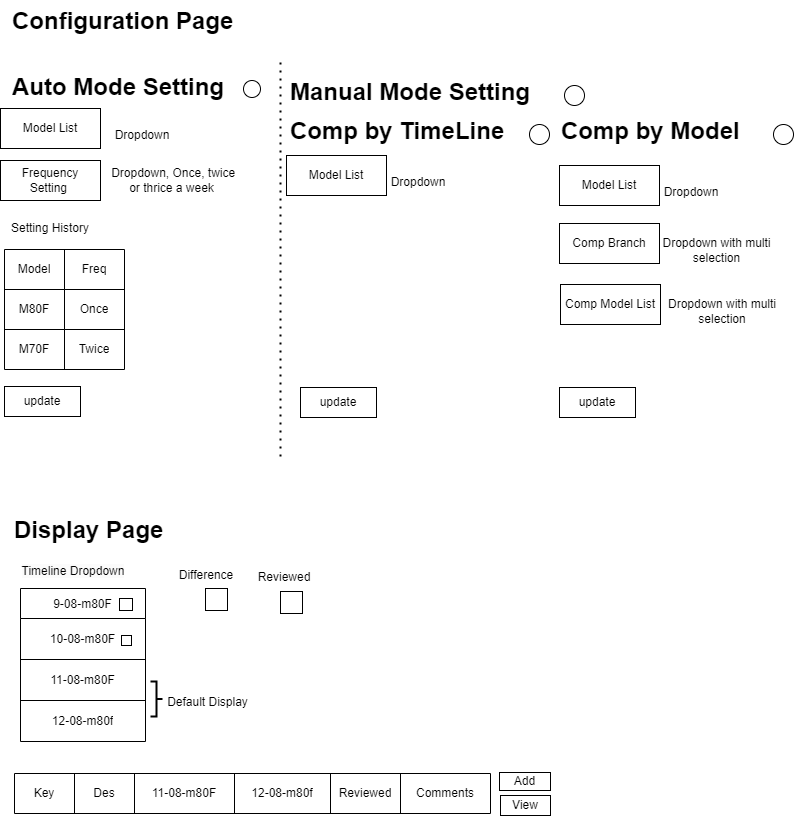

The diagram above was exported from draw.io. Its source (the exported page's mxGraphModel, read from the mxfile embedded in the PNG):
<mxGraphModel dx="1032" dy="557" grid="1" gridSize="10" guides="1" tooltips="1" connect="1" arrows="1" fold="1" page="1" pageScale="1" pageWidth="850" pageHeight="1100" math="0" shadow="0">
  <root>
    <mxCell id="0" />
    <mxCell id="1" parent="0" />
    <mxCell id="FJNBWTL5Yf2mBS8cz_3I-1" value="&lt;h1 style=&quot;margin-top: 0px;&quot;&gt;&lt;span style=&quot;background-color: initial;&quot;&gt;Auto Mode Setting&lt;/span&gt;&lt;br&gt;&lt;/h1&gt;" style="text;html=1;whiteSpace=wrap;overflow=hidden;rounded=0;fontStyle=1" vertex="1" parent="1">
      <mxGeometry x="10" y="76" width="220" height="50" as="geometry" />
    </mxCell>
    <mxCell id="FJNBWTL5Yf2mBS8cz_3I-2" value="Model List" style="rounded=0;whiteSpace=wrap;html=1;" vertex="1" parent="1">
      <mxGeometry y="118" width="100" height="40" as="geometry" />
    </mxCell>
    <mxCell id="FJNBWTL5Yf2mBS8cz_3I-3" value="Dropdown" style="text;html=1;align=center;verticalAlign=middle;whiteSpace=wrap;rounded=0;" vertex="1" parent="1">
      <mxGeometry x="94" y="130" width="96" height="30" as="geometry" />
    </mxCell>
    <mxCell id="FJNBWTL5Yf2mBS8cz_3I-4" value="Frequency Setting&amp;nbsp;" style="rounded=0;whiteSpace=wrap;html=1;" vertex="1" parent="1">
      <mxGeometry y="170" width="100" height="40" as="geometry" />
    </mxCell>
    <mxCell id="FJNBWTL5Yf2mBS8cz_3I-5" value="&amp;nbsp;Dropdown, Once, twice or thrice a week" style="text;html=1;align=center;verticalAlign=middle;whiteSpace=wrap;rounded=0;" vertex="1" parent="1">
      <mxGeometry x="103" y="175" width="137" height="30" as="geometry" />
    </mxCell>
    <mxCell id="FJNBWTL5Yf2mBS8cz_3I-105" value="" style="shape=table;startSize=0;container=1;collapsible=0;childLayout=tableLayout;" vertex="1" parent="1">
      <mxGeometry x="4" y="259" width="120" height="120" as="geometry" />
    </mxCell>
    <mxCell id="FJNBWTL5Yf2mBS8cz_3I-106" value="" style="shape=tableRow;horizontal=0;startSize=0;swimlaneHead=0;swimlaneBody=0;strokeColor=inherit;top=0;left=0;bottom=0;right=0;collapsible=0;dropTarget=0;fillColor=none;points=[[0,0.5],[1,0.5]];portConstraint=eastwest;" vertex="1" parent="FJNBWTL5Yf2mBS8cz_3I-105">
      <mxGeometry width="120" height="40" as="geometry" />
    </mxCell>
    <mxCell id="FJNBWTL5Yf2mBS8cz_3I-107" value="Model" style="shape=partialRectangle;html=1;whiteSpace=wrap;connectable=0;strokeColor=inherit;overflow=hidden;fillColor=none;top=0;left=0;bottom=0;right=0;pointerEvents=1;" vertex="1" parent="FJNBWTL5Yf2mBS8cz_3I-106">
      <mxGeometry width="60" height="40" as="geometry">
        <mxRectangle width="60" height="40" as="alternateBounds" />
      </mxGeometry>
    </mxCell>
    <mxCell id="FJNBWTL5Yf2mBS8cz_3I-108" value="Freq" style="shape=partialRectangle;html=1;whiteSpace=wrap;connectable=0;strokeColor=inherit;overflow=hidden;fillColor=none;top=0;left=0;bottom=0;right=0;pointerEvents=1;" vertex="1" parent="FJNBWTL5Yf2mBS8cz_3I-106">
      <mxGeometry x="60" width="60" height="40" as="geometry">
        <mxRectangle width="60" height="40" as="alternateBounds" />
      </mxGeometry>
    </mxCell>
    <mxCell id="FJNBWTL5Yf2mBS8cz_3I-109" value="" style="shape=tableRow;horizontal=0;startSize=0;swimlaneHead=0;swimlaneBody=0;strokeColor=inherit;top=0;left=0;bottom=0;right=0;collapsible=0;dropTarget=0;fillColor=none;points=[[0,0.5],[1,0.5]];portConstraint=eastwest;" vertex="1" parent="FJNBWTL5Yf2mBS8cz_3I-105">
      <mxGeometry y="40" width="120" height="40" as="geometry" />
    </mxCell>
    <mxCell id="FJNBWTL5Yf2mBS8cz_3I-110" value="M80F" style="shape=partialRectangle;html=1;whiteSpace=wrap;connectable=0;strokeColor=inherit;overflow=hidden;fillColor=none;top=0;left=0;bottom=0;right=0;pointerEvents=1;" vertex="1" parent="FJNBWTL5Yf2mBS8cz_3I-109">
      <mxGeometry width="60" height="40" as="geometry">
        <mxRectangle width="60" height="40" as="alternateBounds" />
      </mxGeometry>
    </mxCell>
    <mxCell id="FJNBWTL5Yf2mBS8cz_3I-111" value="Once" style="shape=partialRectangle;html=1;whiteSpace=wrap;connectable=0;strokeColor=inherit;overflow=hidden;fillColor=none;top=0;left=0;bottom=0;right=0;pointerEvents=1;" vertex="1" parent="FJNBWTL5Yf2mBS8cz_3I-109">
      <mxGeometry x="60" width="60" height="40" as="geometry">
        <mxRectangle width="60" height="40" as="alternateBounds" />
      </mxGeometry>
    </mxCell>
    <mxCell id="FJNBWTL5Yf2mBS8cz_3I-112" value="" style="shape=tableRow;horizontal=0;startSize=0;swimlaneHead=0;swimlaneBody=0;strokeColor=inherit;top=0;left=0;bottom=0;right=0;collapsible=0;dropTarget=0;fillColor=none;points=[[0,0.5],[1,0.5]];portConstraint=eastwest;" vertex="1" parent="FJNBWTL5Yf2mBS8cz_3I-105">
      <mxGeometry y="80" width="120" height="40" as="geometry" />
    </mxCell>
    <mxCell id="FJNBWTL5Yf2mBS8cz_3I-113" value="M70F" style="shape=partialRectangle;html=1;whiteSpace=wrap;connectable=0;strokeColor=inherit;overflow=hidden;fillColor=none;top=0;left=0;bottom=0;right=0;pointerEvents=1;" vertex="1" parent="FJNBWTL5Yf2mBS8cz_3I-112">
      <mxGeometry width="60" height="40" as="geometry">
        <mxRectangle width="60" height="40" as="alternateBounds" />
      </mxGeometry>
    </mxCell>
    <mxCell id="FJNBWTL5Yf2mBS8cz_3I-114" value="Twice" style="shape=partialRectangle;html=1;whiteSpace=wrap;connectable=0;strokeColor=inherit;overflow=hidden;fillColor=none;top=0;left=0;bottom=0;right=0;pointerEvents=1;" vertex="1" parent="FJNBWTL5Yf2mBS8cz_3I-112">
      <mxGeometry x="60" width="60" height="40" as="geometry">
        <mxRectangle width="60" height="40" as="alternateBounds" />
      </mxGeometry>
    </mxCell>
    <mxCell id="FJNBWTL5Yf2mBS8cz_3I-115" value="Setting History" style="text;html=1;align=center;verticalAlign=middle;whiteSpace=wrap;rounded=0;" vertex="1" parent="1">
      <mxGeometry y="223" width="100" height="30" as="geometry" />
    </mxCell>
    <mxCell id="FJNBWTL5Yf2mBS8cz_3I-118" value="update" style="rounded=0;whiteSpace=wrap;html=1;" vertex="1" parent="1">
      <mxGeometry x="4" y="396" width="76" height="30" as="geometry" />
    </mxCell>
    <mxCell id="FJNBWTL5Yf2mBS8cz_3I-119" value="" style="ellipse;whiteSpace=wrap;html=1;" vertex="1" parent="1">
      <mxGeometry x="243" y="90" width="17" height="17" as="geometry" />
    </mxCell>
    <mxCell id="FJNBWTL5Yf2mBS8cz_3I-121" value="" style="endArrow=none;dashed=1;html=1;dashPattern=1 3;strokeWidth=2;rounded=0;" edge="1" parent="1">
      <mxGeometry width="50" height="50" relative="1" as="geometry">
        <mxPoint x="280" y="466" as="sourcePoint" />
        <mxPoint x="280" y="66" as="targetPoint" />
        <Array as="points">
          <mxPoint x="280" y="266" />
        </Array>
      </mxGeometry>
    </mxCell>
    <mxCell id="FJNBWTL5Yf2mBS8cz_3I-122" value="&lt;h1 style=&quot;margin-top: 0px;&quot;&gt;&lt;span style=&quot;background-color: initial;&quot;&gt;Manual Mode Setting&lt;/span&gt;&lt;br&gt;&lt;/h1&gt;" style="text;html=1;whiteSpace=wrap;overflow=hidden;rounded=0;fontStyle=1" vertex="1" parent="1">
      <mxGeometry x="288" y="81" width="272" height="50" as="geometry" />
    </mxCell>
    <mxCell id="FJNBWTL5Yf2mBS8cz_3I-123" value="" style="ellipse;whiteSpace=wrap;html=1;" vertex="1" parent="1">
      <mxGeometry x="564" y="95" width="20" height="20" as="geometry" />
    </mxCell>
    <mxCell id="FJNBWTL5Yf2mBS8cz_3I-124" value="&lt;h1 style=&quot;margin-top: 0px;&quot;&gt;&lt;span style=&quot;background-color: initial;&quot;&gt;Comp by TimeLine&lt;/span&gt;&lt;br&gt;&lt;/h1&gt;" style="text;html=1;whiteSpace=wrap;overflow=hidden;rounded=0;fontStyle=1" vertex="1" parent="1">
      <mxGeometry x="288" y="120" width="230" height="50" as="geometry" />
    </mxCell>
    <mxCell id="FJNBWTL5Yf2mBS8cz_3I-125" value="" style="ellipse;whiteSpace=wrap;html=1;" vertex="1" parent="1">
      <mxGeometry x="529" y="134" width="20" height="20" as="geometry" />
    </mxCell>
    <mxCell id="FJNBWTL5Yf2mBS8cz_3I-126" value="&lt;h1 style=&quot;margin-top: 0px;&quot;&gt;&lt;span style=&quot;background-color: initial;&quot;&gt;Comp by Model&lt;/span&gt;&lt;br&gt;&lt;/h1&gt;" style="text;html=1;whiteSpace=wrap;overflow=hidden;rounded=0;fontStyle=1" vertex="1" parent="1">
      <mxGeometry x="559" y="120" width="230" height="50" as="geometry" />
    </mxCell>
    <mxCell id="FJNBWTL5Yf2mBS8cz_3I-127" value="" style="ellipse;whiteSpace=wrap;html=1;" vertex="1" parent="1">
      <mxGeometry x="773" y="134" width="20" height="20" as="geometry" />
    </mxCell>
    <mxCell id="FJNBWTL5Yf2mBS8cz_3I-129" value="Model List" style="rounded=0;whiteSpace=wrap;html=1;" vertex="1" parent="1">
      <mxGeometry x="286" y="165" width="100" height="40" as="geometry" />
    </mxCell>
    <mxCell id="FJNBWTL5Yf2mBS8cz_3I-130" value="Dropdown" style="text;html=1;align=center;verticalAlign=middle;whiteSpace=wrap;rounded=0;" vertex="1" parent="1">
      <mxGeometry x="370" y="177" width="96" height="30" as="geometry" />
    </mxCell>
    <mxCell id="FJNBWTL5Yf2mBS8cz_3I-131" value="Model List" style="rounded=0;whiteSpace=wrap;html=1;" vertex="1" parent="1">
      <mxGeometry x="559" y="175" width="100" height="40" as="geometry" />
    </mxCell>
    <mxCell id="FJNBWTL5Yf2mBS8cz_3I-132" value="Dropdown" style="text;html=1;align=center;verticalAlign=middle;whiteSpace=wrap;rounded=0;" vertex="1" parent="1">
      <mxGeometry x="643" y="187" width="96" height="30" as="geometry" />
    </mxCell>
    <mxCell id="FJNBWTL5Yf2mBS8cz_3I-133" value="Comp Branch" style="rounded=0;whiteSpace=wrap;html=1;" vertex="1" parent="1">
      <mxGeometry x="559" y="233" width="100" height="40" as="geometry" />
    </mxCell>
    <mxCell id="FJNBWTL5Yf2mBS8cz_3I-134" value="Dropdown with multi selection" style="text;html=1;align=center;verticalAlign=middle;whiteSpace=wrap;rounded=0;" vertex="1" parent="1">
      <mxGeometry x="643" y="245" width="147" height="30" as="geometry" />
    </mxCell>
    <mxCell id="FJNBWTL5Yf2mBS8cz_3I-135" value="Comp Model List" style="rounded=0;whiteSpace=wrap;html=1;" vertex="1" parent="1">
      <mxGeometry x="560" y="294" width="100" height="40" as="geometry" />
    </mxCell>
    <mxCell id="FJNBWTL5Yf2mBS8cz_3I-136" value="Dropdown with multi selection" style="text;html=1;align=center;verticalAlign=middle;whiteSpace=wrap;rounded=0;" vertex="1" parent="1">
      <mxGeometry x="644" y="306" width="156" height="30" as="geometry" />
    </mxCell>
    <mxCell id="FJNBWTL5Yf2mBS8cz_3I-137" value="update" style="rounded=0;whiteSpace=wrap;html=1;" vertex="1" parent="1">
      <mxGeometry x="300" y="397" width="76" height="30" as="geometry" />
    </mxCell>
    <mxCell id="FJNBWTL5Yf2mBS8cz_3I-138" value="update" style="rounded=0;whiteSpace=wrap;html=1;" vertex="1" parent="1">
      <mxGeometry x="559" y="397" width="76" height="30" as="geometry" />
    </mxCell>
    <mxCell id="FJNBWTL5Yf2mBS8cz_3I-143" value="&lt;h1 style=&quot;margin-top: 0px;&quot;&gt;Configuration Page&lt;/h1&gt;" style="text;html=1;whiteSpace=wrap;overflow=hidden;rounded=0;" vertex="1" parent="1">
      <mxGeometry x="10" y="10" width="233" height="50" as="geometry" />
    </mxCell>
    <mxCell id="FJNBWTL5Yf2mBS8cz_3I-144" value="&lt;h1 style=&quot;margin-top: 0px;&quot;&gt;Display Page&lt;/h1&gt;" style="text;html=1;whiteSpace=wrap;overflow=hidden;rounded=0;" vertex="1" parent="1">
      <mxGeometry x="12" y="519" width="233" height="50" as="geometry" />
    </mxCell>
    <mxCell id="FJNBWTL5Yf2mBS8cz_3I-165" value="9-08-m80F" style="shape=table;startSize=30;container=1;collapsible=0;childLayout=tableLayout;" vertex="1" parent="1">
      <mxGeometry x="20" y="598" width="125" height="153" as="geometry" />
    </mxCell>
    <mxCell id="FJNBWTL5Yf2mBS8cz_3I-166" value="" style="shape=tableRow;horizontal=0;startSize=0;swimlaneHead=0;swimlaneBody=0;strokeColor=inherit;top=0;left=0;bottom=0;right=0;collapsible=0;dropTarget=0;fillColor=none;points=[[0,0.5],[1,0.5]];portConstraint=eastwest;" vertex="1" parent="FJNBWTL5Yf2mBS8cz_3I-165">
      <mxGeometry y="30" width="125" height="41" as="geometry" />
    </mxCell>
    <mxCell id="FJNBWTL5Yf2mBS8cz_3I-167" value="10-08-m80F" style="shape=partialRectangle;html=1;whiteSpace=wrap;connectable=0;strokeColor=inherit;overflow=hidden;fillColor=none;top=0;left=0;bottom=0;right=0;pointerEvents=1;" vertex="1" parent="FJNBWTL5Yf2mBS8cz_3I-166">
      <mxGeometry width="125" height="41" as="geometry">
        <mxRectangle width="125" height="41" as="alternateBounds" />
      </mxGeometry>
    </mxCell>
    <mxCell id="FJNBWTL5Yf2mBS8cz_3I-168" value="" style="shape=tableRow;horizontal=0;startSize=0;swimlaneHead=0;swimlaneBody=0;strokeColor=inherit;top=0;left=0;bottom=0;right=0;collapsible=0;dropTarget=0;fillColor=none;points=[[0,0.5],[1,0.5]];portConstraint=eastwest;" vertex="1" parent="FJNBWTL5Yf2mBS8cz_3I-165">
      <mxGeometry y="71" width="125" height="41" as="geometry" />
    </mxCell>
    <mxCell id="FJNBWTL5Yf2mBS8cz_3I-169" value="11-08-m80F" style="shape=partialRectangle;html=1;whiteSpace=wrap;connectable=0;strokeColor=inherit;overflow=hidden;fillColor=none;top=0;left=0;bottom=0;right=0;pointerEvents=1;" vertex="1" parent="FJNBWTL5Yf2mBS8cz_3I-168">
      <mxGeometry width="125" height="41" as="geometry">
        <mxRectangle width="125" height="41" as="alternateBounds" />
      </mxGeometry>
    </mxCell>
    <mxCell id="FJNBWTL5Yf2mBS8cz_3I-170" value="" style="shape=tableRow;horizontal=0;startSize=0;swimlaneHead=0;swimlaneBody=0;strokeColor=inherit;top=0;left=0;bottom=0;right=0;collapsible=0;dropTarget=0;fillColor=none;points=[[0,0.5],[1,0.5]];portConstraint=eastwest;" vertex="1" parent="FJNBWTL5Yf2mBS8cz_3I-165">
      <mxGeometry y="112" width="125" height="41" as="geometry" />
    </mxCell>
    <mxCell id="FJNBWTL5Yf2mBS8cz_3I-171" value="12-08-m80f" style="shape=partialRectangle;html=1;whiteSpace=wrap;connectable=0;strokeColor=inherit;overflow=hidden;fillColor=none;top=0;left=0;bottom=0;right=0;pointerEvents=1;" vertex="1" parent="FJNBWTL5Yf2mBS8cz_3I-170">
      <mxGeometry width="125" height="41" as="geometry">
        <mxRectangle width="125" height="41" as="alternateBounds" />
      </mxGeometry>
    </mxCell>
    <mxCell id="FJNBWTL5Yf2mBS8cz_3I-174" value="&#10;&lt;span style=&quot;color: rgb(0, 0, 0); font-family: Helvetica; font-size: 12px; font-style: normal; font-variant-ligatures: normal; font-variant-caps: normal; font-weight: 400; letter-spacing: normal; orphans: 2; text-align: center; text-indent: 0px; text-transform: none; widows: 2; word-spacing: 0px; -webkit-text-stroke-width: 0px; white-space: nowrap; background-color: rgb(251, 251, 251); text-decoration-thickness: initial; text-decoration-style: initial; text-decoration-color: initial; display: inline !important; float: none;&quot;&gt;Timeline Dropdown&lt;/span&gt;&#10;&#10;" style="text;html=1;align=center;verticalAlign=middle;whiteSpace=wrap;rounded=0;" vertex="1" parent="1">
      <mxGeometry x="8" y="570" width="130" height="35" as="geometry" />
    </mxCell>
    <mxCell id="FJNBWTL5Yf2mBS8cz_3I-176" value="" style="strokeWidth=2;html=1;shape=mxgraph.flowchart.annotation_2;align=left;labelPosition=right;pointerEvents=1;rotation=-180;" vertex="1" parent="1">
      <mxGeometry x="150" y="691" width="12" height="35" as="geometry" />
    </mxCell>
    <mxCell id="FJNBWTL5Yf2mBS8cz_3I-177" value="Default Display" style="text;html=1;align=center;verticalAlign=middle;whiteSpace=wrap;rounded=0;" vertex="1" parent="1">
      <mxGeometry x="165" y="697" width="85" height="30" as="geometry" />
    </mxCell>
    <mxCell id="FJNBWTL5Yf2mBS8cz_3I-178" value="" style="rounded=0;whiteSpace=wrap;html=1;" vertex="1" parent="1">
      <mxGeometry x="119" y="608" width="13" height="12" as="geometry" />
    </mxCell>
    <mxCell id="FJNBWTL5Yf2mBS8cz_3I-179" value="" style="rounded=0;whiteSpace=wrap;html=1;" vertex="1" parent="1">
      <mxGeometry x="121" y="645" width="10" height="10" as="geometry" />
    </mxCell>
    <mxCell id="FJNBWTL5Yf2mBS8cz_3I-181" value="" style="shape=table;startSize=0;container=1;collapsible=0;childLayout=tableLayout;" vertex="1" parent="1">
      <mxGeometry x="14" y="783" width="476" height="40" as="geometry" />
    </mxCell>
    <mxCell id="FJNBWTL5Yf2mBS8cz_3I-182" value="" style="shape=tableRow;horizontal=0;startSize=0;swimlaneHead=0;swimlaneBody=0;strokeColor=inherit;top=0;left=0;bottom=0;right=0;collapsible=0;dropTarget=0;fillColor=none;points=[[0,0.5],[1,0.5]];portConstraint=eastwest;" vertex="1" parent="FJNBWTL5Yf2mBS8cz_3I-181">
      <mxGeometry width="476" height="40" as="geometry" />
    </mxCell>
    <mxCell id="FJNBWTL5Yf2mBS8cz_3I-183" value="Key" style="shape=partialRectangle;html=1;whiteSpace=wrap;connectable=0;strokeColor=inherit;overflow=hidden;fillColor=none;top=0;left=0;bottom=0;right=0;pointerEvents=1;" vertex="1" parent="FJNBWTL5Yf2mBS8cz_3I-182">
      <mxGeometry width="60" height="40" as="geometry">
        <mxRectangle width="60" height="40" as="alternateBounds" />
      </mxGeometry>
    </mxCell>
    <mxCell id="FJNBWTL5Yf2mBS8cz_3I-184" value="Des" style="shape=partialRectangle;html=1;whiteSpace=wrap;connectable=0;strokeColor=inherit;overflow=hidden;fillColor=none;top=0;left=0;bottom=0;right=0;pointerEvents=1;" vertex="1" parent="FJNBWTL5Yf2mBS8cz_3I-182">
      <mxGeometry x="60" width="60" height="40" as="geometry">
        <mxRectangle width="60" height="40" as="alternateBounds" />
      </mxGeometry>
    </mxCell>
    <mxCell id="FJNBWTL5Yf2mBS8cz_3I-185" value="11-08-m80F" style="shape=partialRectangle;html=1;whiteSpace=wrap;connectable=0;strokeColor=inherit;overflow=hidden;fillColor=none;top=0;left=0;bottom=0;right=0;pointerEvents=1;" vertex="1" parent="FJNBWTL5Yf2mBS8cz_3I-182">
      <mxGeometry x="120" width="100" height="40" as="geometry">
        <mxRectangle width="100" height="40" as="alternateBounds" />
      </mxGeometry>
    </mxCell>
    <mxCell id="FJNBWTL5Yf2mBS8cz_3I-186" value="12-08-m80f" style="shape=partialRectangle;html=1;whiteSpace=wrap;connectable=0;strokeColor=inherit;overflow=hidden;fillColor=none;top=0;left=0;bottom=0;right=0;pointerEvents=1;" vertex="1" parent="FJNBWTL5Yf2mBS8cz_3I-182">
      <mxGeometry x="220" width="96" height="40" as="geometry">
        <mxRectangle width="96" height="40" as="alternateBounds" />
      </mxGeometry>
    </mxCell>
    <mxCell id="FJNBWTL5Yf2mBS8cz_3I-187" value="Reviewed" style="shape=partialRectangle;html=1;whiteSpace=wrap;connectable=0;strokeColor=inherit;overflow=hidden;fillColor=none;top=0;left=0;bottom=0;right=0;pointerEvents=1;" vertex="1" parent="FJNBWTL5Yf2mBS8cz_3I-182">
      <mxGeometry x="316" width="70" height="40" as="geometry">
        <mxRectangle width="70" height="40" as="alternateBounds" />
      </mxGeometry>
    </mxCell>
    <mxCell id="FJNBWTL5Yf2mBS8cz_3I-188" value="Comments" style="shape=partialRectangle;html=1;whiteSpace=wrap;connectable=0;strokeColor=inherit;overflow=hidden;fillColor=none;top=0;left=0;bottom=0;right=0;pointerEvents=1;" vertex="1" parent="FJNBWTL5Yf2mBS8cz_3I-182">
      <mxGeometry x="386" width="90" height="40" as="geometry">
        <mxRectangle width="90" height="40" as="alternateBounds" />
      </mxGeometry>
    </mxCell>
    <mxCell id="FJNBWTL5Yf2mBS8cz_3I-189" value="" style="whiteSpace=wrap;html=1;aspect=fixed;" vertex="1" parent="1">
      <mxGeometry x="205" y="598" width="22" height="22" as="geometry" />
    </mxCell>
    <mxCell id="FJNBWTL5Yf2mBS8cz_3I-192" value="Reviewed" style="text;html=1;align=center;verticalAlign=middle;whiteSpace=wrap;rounded=0;" vertex="1" parent="1">
      <mxGeometry x="254" y="572" width="60" height="30" as="geometry" />
    </mxCell>
    <mxCell id="FJNBWTL5Yf2mBS8cz_3I-194" value="Difference" style="text;html=1;align=center;verticalAlign=middle;whiteSpace=wrap;rounded=0;" vertex="1" parent="1">
      <mxGeometry x="176" y="570" width="60" height="30" as="geometry" />
    </mxCell>
    <mxCell id="FJNBWTL5Yf2mBS8cz_3I-195" value="" style="whiteSpace=wrap;html=1;aspect=fixed;" vertex="1" parent="1">
      <mxGeometry x="280" y="601" width="22" height="22" as="geometry" />
    </mxCell>
    <mxCell id="FJNBWTL5Yf2mBS8cz_3I-196" value="Add" style="rounded=0;whiteSpace=wrap;html=1;" vertex="1" parent="1">
      <mxGeometry x="499" y="782" width="51" height="18" as="geometry" />
    </mxCell>
    <mxCell id="FJNBWTL5Yf2mBS8cz_3I-198" value="View" style="rounded=0;whiteSpace=wrap;html=1;" vertex="1" parent="1">
      <mxGeometry x="500" y="805" width="50" height="20" as="geometry" />
    </mxCell>
  </root>
</mxGraphModel>